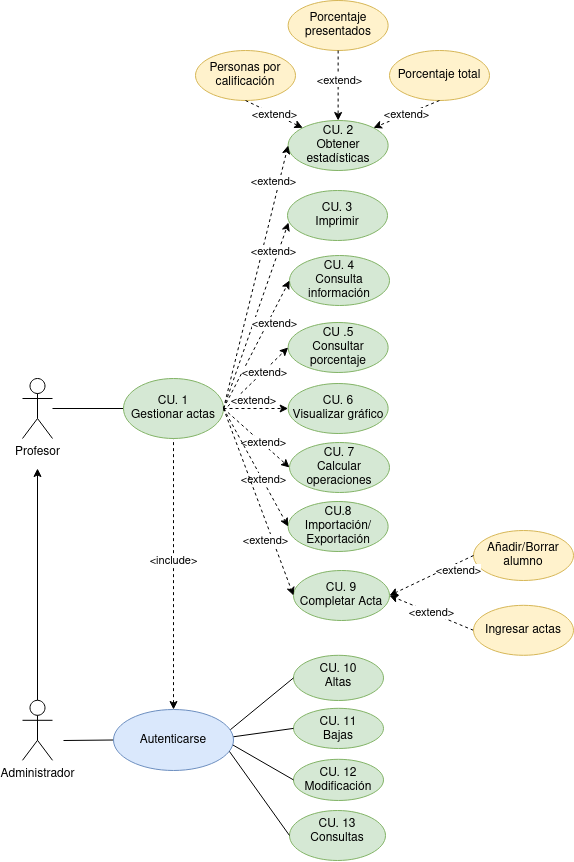

The diagram above was exported from draw.io. Its source (the exported page's mxGraphModel, read from the mxfile embedded in the PNG):
<mxGraphModel dx="1010" dy="567" grid="1" gridSize="10" guides="1" tooltips="1" connect="1" arrows="1" fold="1" page="1" pageScale="1" pageWidth="827" pageHeight="1169" math="0" shadow="0">
  <root>
    <mxCell id="0" />
    <mxCell id="1" parent="0" />
    <mxCell id="lPdPgVOPZPTFzdf6eWw6-2" value="" style="edgeStyle=orthogonalEdgeStyle;rounded=0;orthogonalLoop=1;jettySize=auto;html=1;endArrow=none;endFill=0;" edge="1" parent="1" source="cgr96UEIId0hP9-SYYG8-3" target="lPdPgVOPZPTFzdf6eWw6-1">
      <mxGeometry relative="1" as="geometry" />
    </mxCell>
    <mxCell id="cgr96UEIId0hP9-SYYG8-3" value="Profesor" style="shape=umlActor;verticalLabelPosition=bottom;verticalAlign=top;html=1;outlineConnect=0;" parent="1" vertex="1">
      <mxGeometry x="99" y="538" width="30" height="60" as="geometry" />
    </mxCell>
    <mxCell id="cgr96UEIId0hP9-SYYG8-6" value="" style="edgeStyle=orthogonalEdgeStyle;rounded=0;orthogonalLoop=1;jettySize=auto;html=1;" parent="1" source="cgr96UEIId0hP9-SYYG8-4" edge="1">
      <mxGeometry relative="1" as="geometry">
        <mxPoint x="114" y="628" as="targetPoint" />
      </mxGeometry>
    </mxCell>
    <mxCell id="cgr96UEIId0hP9-SYYG8-4" value="Administrador" style="shape=umlActor;verticalLabelPosition=bottom;verticalAlign=top;html=1;outlineConnect=0;" parent="1" vertex="1">
      <mxGeometry x="99" y="859.81" width="30" height="60" as="geometry" />
    </mxCell>
    <mxCell id="zZZXgTxn9UNxtTzHdWUM-1" value="&lt;div&gt;CU. 9&lt;/div&gt;&lt;div&gt;Completar Acta&lt;/div&gt;" style="ellipse;whiteSpace=wrap;html=1;fillColor=#d5e8d4;strokeColor=#82b366;" parent="1" vertex="1">
      <mxGeometry x="370" y="730" width="96" height="50" as="geometry" />
    </mxCell>
    <mxCell id="zZZXgTxn9UNxtTzHdWUM-2" value="Añadir/Borrar alumno" style="ellipse;whiteSpace=wrap;html=1;fillColor=#fff2cc;strokeColor=#d6b656;" parent="1" vertex="1">
      <mxGeometry x="550" y="690" width="100" height="50" as="geometry" />
    </mxCell>
    <mxCell id="zZZXgTxn9UNxtTzHdWUM-23" value="&amp;lt;extend&amp;gt;" style="edgeStyle=none;rounded=0;orthogonalLoop=1;jettySize=auto;html=1;dashed=1;startArrow=none;startFill=0;endArrow=classic;endFill=1;entryX=1;entryY=0.5;entryDx=0;entryDy=0;exitX=0;exitY=0.5;exitDx=0;exitDy=0;" parent="1" source="zZZXgTxn9UNxtTzHdWUM-3" target="zZZXgTxn9UNxtTzHdWUM-1" edge="1">
      <mxGeometry relative="1" as="geometry">
        <mxPoint x="465.6300000000033" y="447.5" as="targetPoint" />
        <mxPoint x="593" y="481" as="sourcePoint" />
      </mxGeometry>
    </mxCell>
    <mxCell id="zZZXgTxn9UNxtTzHdWUM-3" value="Ingresar actas" style="ellipse;whiteSpace=wrap;html=1;fillColor=#fff2cc;strokeColor=#d6b656;" parent="1" vertex="1">
      <mxGeometry x="550" y="764.81" width="100" height="50" as="geometry" />
    </mxCell>
    <mxCell id="lPdPgVOPZPTFzdf6eWw6-17" value="" style="edgeStyle=orthogonalEdgeStyle;rounded=0;orthogonalLoop=1;jettySize=auto;html=1;endArrow=none;endFill=0;dashed=1;startArrow=classic;startFill=1;" edge="1" parent="1" source="zZZXgTxn9UNxtTzHdWUM-4" target="lPdPgVOPZPTFzdf6eWw6-1">
      <mxGeometry relative="1" as="geometry" />
    </mxCell>
    <mxCell id="lPdPgVOPZPTFzdf6eWw6-22" value="&amp;lt;include&amp;gt;" style="edgeLabel;html=1;align=center;verticalAlign=middle;resizable=0;points=[];" vertex="1" connectable="0" parent="lPdPgVOPZPTFzdf6eWw6-17">
      <mxGeometry x="-0.1501" y="2" relative="1" as="geometry">
        <mxPoint x="2" y="-34" as="offset" />
      </mxGeometry>
    </mxCell>
    <mxCell id="zZZXgTxn9UNxtTzHdWUM-6" value="&lt;div&gt;CU. 4&lt;/div&gt;&lt;div&gt;Consulta información&lt;/div&gt;" style="ellipse;whiteSpace=wrap;html=1;fillColor=#d5e8d4;strokeColor=#82b366;" parent="1" vertex="1">
      <mxGeometry x="366" y="415" width="100" height="50" as="geometry" />
    </mxCell>
    <mxCell id="zZZXgTxn9UNxtTzHdWUM-7" value="&lt;div&gt;CU. 2&lt;/div&gt;&lt;div&gt;Obtener estadísticas&lt;/div&gt;" style="ellipse;whiteSpace=wrap;html=1;fillColor=#d5e8d4;strokeColor=#82b366;" parent="1" vertex="1">
      <mxGeometry x="364.63" y="280" width="100" height="50" as="geometry" />
    </mxCell>
    <mxCell id="zZZXgTxn9UNxtTzHdWUM-8" value="Personas por calificación" style="ellipse;whiteSpace=wrap;html=1;fillColor=#fff2cc;strokeColor=#d6b656;" parent="1" vertex="1">
      <mxGeometry x="272" y="210" width="100" height="50" as="geometry" />
    </mxCell>
    <mxCell id="zZZXgTxn9UNxtTzHdWUM-9" value="Porcentaje presentados" style="ellipse;whiteSpace=wrap;html=1;fillColor=#fff2cc;strokeColor=#d6b656;" parent="1" vertex="1">
      <mxGeometry x="364.63" y="160" width="100" height="50" as="geometry" />
    </mxCell>
    <mxCell id="zZZXgTxn9UNxtTzHdWUM-10" value="Porcentaje total" style="ellipse;whiteSpace=wrap;html=1;fillColor=#fff2cc;strokeColor=#d6b656;" parent="1" vertex="1">
      <mxGeometry x="466" y="210" width="100" height="50" as="geometry" />
    </mxCell>
    <mxCell id="zZZXgTxn9UNxtTzHdWUM-11" value="&lt;div&gt;CU .5&lt;/div&gt;&lt;div&gt;Consultar porcentaje&lt;/div&gt;" style="ellipse;whiteSpace=wrap;html=1;fillColor=#d5e8d4;strokeColor=#82b366;" parent="1" vertex="1">
      <mxGeometry x="364.63" y="482" width="100" height="50" as="geometry" />
    </mxCell>
    <mxCell id="zZZXgTxn9UNxtTzHdWUM-12" value="&lt;div&gt;CU. 6 &lt;br&gt;&lt;/div&gt;&lt;div&gt;Visualizar gráfico&lt;/div&gt;" style="ellipse;whiteSpace=wrap;html=1;fillColor=#d5e8d4;strokeColor=#82b366;" parent="1" vertex="1">
      <mxGeometry x="364.63" y="543" width="100" height="50" as="geometry" />
    </mxCell>
    <mxCell id="zZZXgTxn9UNxtTzHdWUM-13" value="&lt;div&gt;CU. 7&lt;/div&gt;&lt;div&gt;Calcular operaciones&lt;/div&gt;" style="ellipse;whiteSpace=wrap;html=1;fillColor=#d5e8d4;strokeColor=#82b366;" parent="1" vertex="1">
      <mxGeometry x="366" y="602" width="100" height="50" as="geometry" />
    </mxCell>
    <mxCell id="zZZXgTxn9UNxtTzHdWUM-14" value="&lt;div&gt;CU.8&lt;/div&gt;&lt;div&gt;Importación/&lt;/div&gt;&lt;div&gt;Exportación&lt;/div&gt;" style="ellipse;whiteSpace=wrap;html=1;fillColor=#d5e8d4;strokeColor=#82b366;" parent="1" vertex="1">
      <mxGeometry x="364.63" y="661" width="100" height="50" as="geometry" />
    </mxCell>
    <mxCell id="zZZXgTxn9UNxtTzHdWUM-24" value="" style="edgeStyle=none;rounded=0;orthogonalLoop=1;jettySize=auto;html=1;dashed=1;startArrow=none;startFill=0;endArrow=classic;endFill=1;exitX=0;exitY=0.5;exitDx=0;exitDy=0;entryX=1;entryY=0.5;entryDx=0;entryDy=0;" parent="1" source="zZZXgTxn9UNxtTzHdWUM-2" target="zZZXgTxn9UNxtTzHdWUM-1" edge="1">
      <mxGeometry relative="1" as="geometry">
        <mxPoint x="526.9246624505203" y="357.38012522559484" as="sourcePoint" />
        <mxPoint x="360" y="750" as="targetPoint" />
      </mxGeometry>
    </mxCell>
    <mxCell id="pHFzg12_VomqZbDH1kPa-1" value="&amp;lt;extend&amp;gt;" style="edgeLabel;html=1;align=center;verticalAlign=middle;resizable=0;points=[];" parent="zZZXgTxn9UNxtTzHdWUM-24" vertex="1" connectable="0">
      <mxGeometry x="-0.3509" y="-2" relative="1" as="geometry">
        <mxPoint x="13" y="3" as="offset" />
      </mxGeometry>
    </mxCell>
    <mxCell id="1rF-I418FPxQjAwmoIBI-3" value="&amp;lt;extend&amp;gt;" style="endArrow=classic;html=1;rounded=0;dashed=1;entryX=1;entryY=0;entryDx=0;entryDy=0;exitX=0.5;exitY=1;exitDx=0;exitDy=0;" parent="1" source="zZZXgTxn9UNxtTzHdWUM-10" target="zZZXgTxn9UNxtTzHdWUM-7" edge="1">
      <mxGeometry width="50" height="50" relative="1" as="geometry">
        <mxPoint x="720.63" y="465.5" as="sourcePoint" />
        <mxPoint x="770.63" y="415.5" as="targetPoint" />
      </mxGeometry>
    </mxCell>
    <mxCell id="1rF-I418FPxQjAwmoIBI-4" value="" style="endArrow=classic;html=1;rounded=0;dashed=1;exitX=0.5;exitY=1;exitDx=0;exitDy=0;entryX=0.5;entryY=0;entryDx=0;entryDy=0;" parent="1" source="zZZXgTxn9UNxtTzHdWUM-9" target="zZZXgTxn9UNxtTzHdWUM-7" edge="1">
      <mxGeometry width="50" height="50" relative="1" as="geometry">
        <mxPoint x="660.63" y="365" as="sourcePoint" />
        <mxPoint x="431" y="280" as="targetPoint" />
      </mxGeometry>
    </mxCell>
    <mxCell id="pHFzg12_VomqZbDH1kPa-16" value="&amp;lt;extend&amp;gt;" style="edgeLabel;html=1;align=center;verticalAlign=middle;resizable=0;points=[];" parent="1rF-I418FPxQjAwmoIBI-4" vertex="1" connectable="0">
      <mxGeometry x="-0.1673" y="1" relative="1" as="geometry">
        <mxPoint as="offset" />
      </mxGeometry>
    </mxCell>
    <mxCell id="1rF-I418FPxQjAwmoIBI-5" value="&amp;lt;extend&amp;gt;" style="endArrow=classic;html=1;rounded=0;dashed=1;exitX=0.5;exitY=1;exitDx=0;exitDy=0;entryX=0;entryY=0;entryDx=0;entryDy=0;" parent="1" source="zZZXgTxn9UNxtTzHdWUM-8" target="zZZXgTxn9UNxtTzHdWUM-7" edge="1">
      <mxGeometry width="50" height="50" relative="1" as="geometry">
        <mxPoint x="660.63" y="290.5" as="sourcePoint" />
        <mxPoint x="570.63" y="270" as="targetPoint" />
      </mxGeometry>
    </mxCell>
    <mxCell id="1rF-I418FPxQjAwmoIBI-16" value="&lt;div&gt;CU. 10&lt;/div&gt;&lt;div&gt;Altas&lt;/div&gt;" style="ellipse;whiteSpace=wrap;html=1;verticalAlign=top;fillColor=#d5e8d4;strokeColor=#82b366;" parent="1" vertex="1">
      <mxGeometry x="370" y="814.81" width="90" height="45.19" as="geometry" />
    </mxCell>
    <mxCell id="1rF-I418FPxQjAwmoIBI-18" value="&lt;div&gt;CU. 11&lt;/div&gt;&lt;div&gt;Bajas&lt;/div&gt;" style="ellipse;whiteSpace=wrap;html=1;verticalAlign=top;fillColor=#d5e8d4;strokeColor=#82b366;" parent="1" vertex="1">
      <mxGeometry x="370" y="867.81" width="90" height="40.19" as="geometry" />
    </mxCell>
    <mxCell id="1rF-I418FPxQjAwmoIBI-19" value="&lt;div&gt;CU. 12&lt;/div&gt;&lt;div&gt;Modificación&lt;/div&gt;" style="ellipse;whiteSpace=wrap;html=1;verticalAlign=top;fillColor=#d5e8d4;strokeColor=#82b366;" parent="1" vertex="1">
      <mxGeometry x="370" y="918.81" width="90" height="41.19" as="geometry" />
    </mxCell>
    <mxCell id="1rF-I418FPxQjAwmoIBI-20" value="&lt;div&gt;CU. 13&lt;/div&gt;&lt;div&gt;Consultas&lt;/div&gt;" style="ellipse;whiteSpace=wrap;html=1;verticalAlign=top;fillColor=#d5e8d4;strokeColor=#82b366;" parent="1" vertex="1">
      <mxGeometry x="366" y="970" width="96" height="50" as="geometry" />
    </mxCell>
    <mxCell id="1rF-I418FPxQjAwmoIBI-25" value="" style="edgeStyle=none;rounded=0;orthogonalLoop=1;jettySize=auto;html=1;startArrow=none;startFill=0;endArrow=none;endFill=0;entryX=0;entryY=0.5;entryDx=0;entryDy=0;exitX=0.959;exitY=0.668;exitDx=0;exitDy=0;exitPerimeter=0;" parent="1" target="1rF-I418FPxQjAwmoIBI-20" edge="1" source="zZZXgTxn9UNxtTzHdWUM-4">
      <mxGeometry relative="1" as="geometry">
        <mxPoint x="140" y="910" as="sourcePoint" />
        <mxPoint x="190" y="1000" as="targetPoint" />
      </mxGeometry>
    </mxCell>
    <mxCell id="pHFzg12_VomqZbDH1kPa-3" value="" style="edgeStyle=none;rounded=0;orthogonalLoop=1;jettySize=auto;html=1;startArrow=none;startFill=0;endArrow=none;endFill=0;entryX=0;entryY=0.5;entryDx=0;entryDy=0;exitX=0.989;exitY=0.575;exitDx=0;exitDy=0;exitPerimeter=0;" parent="1" target="1rF-I418FPxQjAwmoIBI-19" edge="1" source="zZZXgTxn9UNxtTzHdWUM-4">
      <mxGeometry relative="1" as="geometry">
        <mxPoint x="140" y="900" as="sourcePoint" />
        <mxPoint x="380" y="969.81" as="targetPoint" />
      </mxGeometry>
    </mxCell>
    <mxCell id="pHFzg12_VomqZbDH1kPa-4" value="" style="edgeStyle=none;rounded=0;orthogonalLoop=1;jettySize=auto;html=1;startArrow=none;startFill=0;endArrow=none;endFill=0;entryX=0;entryY=0.5;entryDx=0;entryDy=0;exitX=0.989;exitY=0.45;exitDx=0;exitDy=0;exitPerimeter=0;" parent="1" target="1rF-I418FPxQjAwmoIBI-18" edge="1" source="zZZXgTxn9UNxtTzHdWUM-4">
      <mxGeometry relative="1" as="geometry">
        <mxPoint x="310" y="910" as="sourcePoint" />
        <mxPoint x="380" y="928.8099999999997" as="targetPoint" />
      </mxGeometry>
    </mxCell>
    <mxCell id="pHFzg12_VomqZbDH1kPa-5" value="" style="edgeStyle=none;rounded=0;orthogonalLoop=1;jettySize=auto;html=1;startArrow=none;startFill=0;endArrow=none;endFill=0;entryX=0;entryY=0.5;entryDx=0;entryDy=0;exitX=0.973;exitY=0.333;exitDx=0;exitDy=0;exitPerimeter=0;" parent="1" target="1rF-I418FPxQjAwmoIBI-16" edge="1" source="zZZXgTxn9UNxtTzHdWUM-4">
      <mxGeometry relative="1" as="geometry">
        <mxPoint x="140" y="880" as="sourcePoint" />
        <mxPoint x="380" y="885.8099999999997" as="targetPoint" />
      </mxGeometry>
    </mxCell>
    <mxCell id="pHFzg12_VomqZbDH1kPa-10" value="&lt;div&gt;CU. 3&lt;/div&gt;&lt;div&gt;Imprimir&lt;/div&gt;" style="ellipse;whiteSpace=wrap;html=1;fillColor=#d5e8d4;strokeColor=#82b366;" parent="1" vertex="1">
      <mxGeometry x="364" y="350" width="100" height="50" as="geometry" />
    </mxCell>
    <mxCell id="lPdPgVOPZPTFzdf6eWw6-1" value="&lt;div&gt;CU. 1&lt;/div&gt;&lt;div&gt;Gestionar actas&lt;/div&gt;" style="ellipse;whiteSpace=wrap;html=1;fillColor=#d5e8d4;strokeColor=#82b366;" vertex="1" parent="1">
      <mxGeometry x="200" y="538" width="100" height="60" as="geometry" />
    </mxCell>
    <mxCell id="lPdPgVOPZPTFzdf6eWw6-3" value="" style="edgeStyle=none;rounded=0;orthogonalLoop=1;jettySize=auto;html=1;dashed=1;startArrow=none;startFill=0;endArrow=classic;endFill=1;exitX=1;exitY=0.5;exitDx=0;exitDy=0;entryX=0;entryY=0.5;entryDx=0;entryDy=0;" edge="1" parent="1" source="lPdPgVOPZPTFzdf6eWw6-1" target="zZZXgTxn9UNxtTzHdWUM-7">
      <mxGeometry relative="1" as="geometry">
        <mxPoint x="292" y="735" as="sourcePoint" />
        <mxPoint x="380" y="765" as="targetPoint" />
      </mxGeometry>
    </mxCell>
    <mxCell id="lPdPgVOPZPTFzdf6eWw6-4" value="&amp;lt;extend&amp;gt;" style="edgeLabel;html=1;align=center;verticalAlign=middle;resizable=0;points=[];" vertex="1" connectable="0" parent="lPdPgVOPZPTFzdf6eWw6-3">
      <mxGeometry x="-0.3509" y="-2" relative="1" as="geometry">
        <mxPoint x="27" y="-143" as="offset" />
      </mxGeometry>
    </mxCell>
    <mxCell id="lPdPgVOPZPTFzdf6eWw6-5" value="" style="edgeStyle=none;rounded=0;orthogonalLoop=1;jettySize=auto;html=1;dashed=1;startArrow=none;startFill=0;endArrow=classic;endFill=1;exitX=1;exitY=0.5;exitDx=0;exitDy=0;entryX=0.01;entryY=0.64;entryDx=0;entryDy=0;entryPerimeter=0;" edge="1" parent="1" source="lPdPgVOPZPTFzdf6eWw6-1" target="pHFzg12_VomqZbDH1kPa-10">
      <mxGeometry relative="1" as="geometry">
        <mxPoint x="310" y="578" as="sourcePoint" />
        <mxPoint x="374.6299999999969" y="315" as="targetPoint" />
      </mxGeometry>
    </mxCell>
    <mxCell id="lPdPgVOPZPTFzdf6eWw6-6" value="&amp;lt;extend&amp;gt;" style="edgeLabel;html=1;align=center;verticalAlign=middle;resizable=0;points=[];" vertex="1" connectable="0" parent="lPdPgVOPZPTFzdf6eWw6-5">
      <mxGeometry x="-0.3509" y="-2" relative="1" as="geometry">
        <mxPoint x="27" y="-98" as="offset" />
      </mxGeometry>
    </mxCell>
    <mxCell id="lPdPgVOPZPTFzdf6eWw6-7" value="" style="edgeStyle=none;rounded=0;orthogonalLoop=1;jettySize=auto;html=1;dashed=1;startArrow=none;startFill=0;endArrow=classic;endFill=1;exitX=1;exitY=0.5;exitDx=0;exitDy=0;entryX=0;entryY=0.5;entryDx=0;entryDy=0;" edge="1" parent="1" source="lPdPgVOPZPTFzdf6eWw6-1" target="zZZXgTxn9UNxtTzHdWUM-6">
      <mxGeometry relative="1" as="geometry">
        <mxPoint x="310" y="578" as="sourcePoint" />
        <mxPoint x="375" y="392" as="targetPoint" />
      </mxGeometry>
    </mxCell>
    <mxCell id="lPdPgVOPZPTFzdf6eWw6-8" value="&amp;lt;extend&amp;gt;" style="edgeLabel;html=1;align=center;verticalAlign=middle;resizable=0;points=[];" vertex="1" connectable="0" parent="lPdPgVOPZPTFzdf6eWw6-7">
      <mxGeometry x="-0.3509" y="-2" relative="1" as="geometry">
        <mxPoint x="27" y="-45" as="offset" />
      </mxGeometry>
    </mxCell>
    <mxCell id="lPdPgVOPZPTFzdf6eWw6-9" value="" style="edgeStyle=none;rounded=0;orthogonalLoop=1;jettySize=auto;html=1;dashed=1;startArrow=none;startFill=0;endArrow=classic;endFill=1;entryX=0;entryY=0.5;entryDx=0;entryDy=0;" edge="1" parent="1" target="zZZXgTxn9UNxtTzHdWUM-11">
      <mxGeometry relative="1" as="geometry">
        <mxPoint x="300" y="570" as="sourcePoint" />
        <mxPoint x="376" y="450" as="targetPoint" />
      </mxGeometry>
    </mxCell>
    <mxCell id="lPdPgVOPZPTFzdf6eWw6-10" value="&amp;lt;extend&amp;gt;" style="edgeLabel;html=1;align=center;verticalAlign=middle;resizable=0;points=[];" vertex="1" connectable="0" parent="lPdPgVOPZPTFzdf6eWw6-9">
      <mxGeometry x="-0.3509" y="-2" relative="1" as="geometry">
        <mxPoint x="18" y="-19" as="offset" />
      </mxGeometry>
    </mxCell>
    <mxCell id="lPdPgVOPZPTFzdf6eWw6-11" value="" style="edgeStyle=none;rounded=0;orthogonalLoop=1;jettySize=auto;html=1;dashed=1;startArrow=none;startFill=0;endArrow=classic;endFill=1;entryX=0;entryY=0.5;entryDx=0;entryDy=0;exitX=1;exitY=0.5;exitDx=0;exitDy=0;" edge="1" parent="1" source="lPdPgVOPZPTFzdf6eWw6-1" target="zZZXgTxn9UNxtTzHdWUM-12">
      <mxGeometry relative="1" as="geometry">
        <mxPoint x="310" y="580" as="sourcePoint" />
        <mxPoint x="374.6299999999969" y="517" as="targetPoint" />
      </mxGeometry>
    </mxCell>
    <mxCell id="lPdPgVOPZPTFzdf6eWw6-12" value="&amp;lt;extend&amp;gt;" style="edgeLabel;html=1;align=center;verticalAlign=middle;resizable=0;points=[];" vertex="1" connectable="0" parent="lPdPgVOPZPTFzdf6eWw6-11">
      <mxGeometry x="-0.3509" y="-2" relative="1" as="geometry">
        <mxPoint x="9" y="-10" as="offset" />
      </mxGeometry>
    </mxCell>
    <mxCell id="lPdPgVOPZPTFzdf6eWw6-13" value="" style="edgeStyle=none;rounded=0;orthogonalLoop=1;jettySize=auto;html=1;dashed=1;startArrow=none;startFill=0;endArrow=classic;endFill=1;entryX=0;entryY=0.5;entryDx=0;entryDy=0;exitX=1;exitY=0.5;exitDx=0;exitDy=0;" edge="1" parent="1" source="lPdPgVOPZPTFzdf6eWw6-1" target="zZZXgTxn9UNxtTzHdWUM-13">
      <mxGeometry relative="1" as="geometry">
        <mxPoint x="320" y="590" as="sourcePoint" />
        <mxPoint x="384.6299999999969" y="527" as="targetPoint" />
      </mxGeometry>
    </mxCell>
    <mxCell id="lPdPgVOPZPTFzdf6eWw6-14" value="&amp;lt;extend&amp;gt;" style="edgeLabel;html=1;align=center;verticalAlign=middle;resizable=0;points=[];" vertex="1" connectable="0" parent="lPdPgVOPZPTFzdf6eWw6-13">
      <mxGeometry x="-0.3509" y="-2" relative="1" as="geometry">
        <mxPoint x="20" y="13" as="offset" />
      </mxGeometry>
    </mxCell>
    <mxCell id="lPdPgVOPZPTFzdf6eWw6-15" value="" style="edgeStyle=none;rounded=0;orthogonalLoop=1;jettySize=auto;html=1;dashed=1;startArrow=none;startFill=0;endArrow=classic;endFill=1;entryX=0;entryY=0.5;entryDx=0;entryDy=0;exitX=1;exitY=0.5;exitDx=0;exitDy=0;" edge="1" parent="1" source="lPdPgVOPZPTFzdf6eWw6-1" target="zZZXgTxn9UNxtTzHdWUM-14">
      <mxGeometry relative="1" as="geometry">
        <mxPoint x="310" y="578" as="sourcePoint" />
        <mxPoint x="376" y="637" as="targetPoint" />
      </mxGeometry>
    </mxCell>
    <mxCell id="lPdPgVOPZPTFzdf6eWw6-16" value="&amp;lt;extend&amp;gt;" style="edgeLabel;html=1;align=center;verticalAlign=middle;resizable=0;points=[];" vertex="1" connectable="0" parent="lPdPgVOPZPTFzdf6eWw6-15">
      <mxGeometry x="-0.3509" y="-2" relative="1" as="geometry">
        <mxPoint x="21" y="32" as="offset" />
      </mxGeometry>
    </mxCell>
    <mxCell id="lPdPgVOPZPTFzdf6eWw6-18" value="" style="edgeStyle=none;rounded=0;orthogonalLoop=1;jettySize=auto;html=1;dashed=1;startArrow=none;startFill=0;endArrow=classic;endFill=1;entryX=0;entryY=0.5;entryDx=0;entryDy=0;exitX=1;exitY=0.5;exitDx=0;exitDy=0;" edge="1" parent="1" source="lPdPgVOPZPTFzdf6eWw6-1" target="zZZXgTxn9UNxtTzHdWUM-1">
      <mxGeometry relative="1" as="geometry">
        <mxPoint x="310" y="578" as="sourcePoint" />
        <mxPoint x="374.6299999999969" y="696" as="targetPoint" />
      </mxGeometry>
    </mxCell>
    <mxCell id="lPdPgVOPZPTFzdf6eWw6-19" value="&amp;lt;extend&amp;gt;" style="edgeLabel;html=1;align=center;verticalAlign=middle;resizable=0;points=[];" vertex="1" connectable="0" parent="lPdPgVOPZPTFzdf6eWw6-18">
      <mxGeometry x="-0.3509" y="-2" relative="1" as="geometry">
        <mxPoint x="21" y="70" as="offset" />
      </mxGeometry>
    </mxCell>
    <mxCell id="lPdPgVOPZPTFzdf6eWw6-20" value="" style="edgeStyle=none;rounded=0;orthogonalLoop=1;jettySize=auto;html=1;startArrow=none;startFill=0;endArrow=none;endFill=0;entryX=0;entryY=0.5;entryDx=0;entryDy=0;" edge="1" parent="1" target="zZZXgTxn9UNxtTzHdWUM-4">
      <mxGeometry relative="1" as="geometry">
        <mxPoint x="140" y="900" as="sourcePoint" />
        <mxPoint x="370.0000000000009" y="918.81" as="targetPoint" />
      </mxGeometry>
    </mxCell>
    <mxCell id="zZZXgTxn9UNxtTzHdWUM-4" value="Autenticarse" style="ellipse;whiteSpace=wrap;html=1;fillColor=#dae8fc;strokeColor=#6c8ebf;" parent="1" vertex="1">
      <mxGeometry x="190" y="869" width="120" height="61" as="geometry" />
    </mxCell>
  </root>
</mxGraphModel>